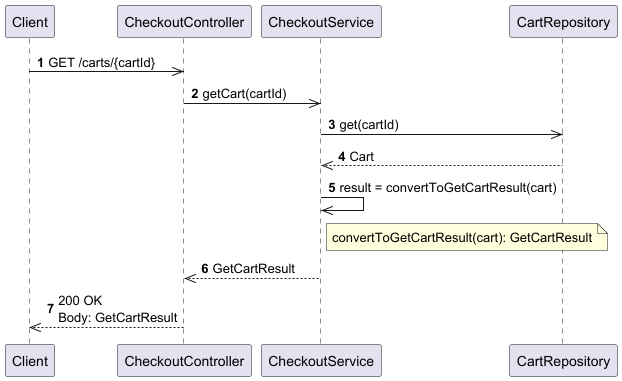

The diagram above was rendered by PlantUML. Its source (embedded in the PNG):
@startuml
autonumber

participant Client
participant CheckoutController
participant CheckoutService
participant CartRepository

' 0) HTTP request
Client ->> CheckoutController: GET /carts/{cartId}
CheckoutController ->> CheckoutService: getCart(cartId)

' 1) Load cart from repository
CheckoutService ->> CartRepository: get(cartId)
CartRepository -->> CheckoutService: Cart

' 2) Convert Cart -> GetCartResult
CheckoutService ->> CheckoutService: result = convertToGetCartResult(cart)
note right of CheckoutService
convertToGetCartResult(cart): GetCartResult
end note
CheckoutService -->> CheckoutController: GetCartResult

' 3) HTTP response
CheckoutController -->> Client: 200 OK\nBody: GetCartResult

@enduml